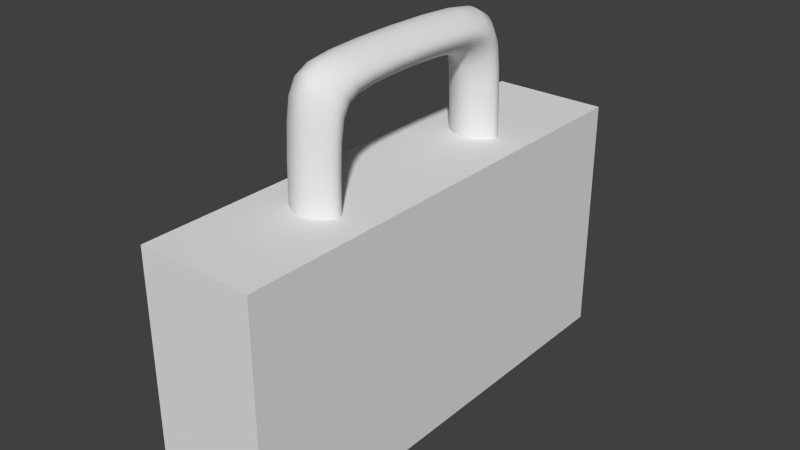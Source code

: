 # Source: medkit.blend  (saved by Blender 2.64.0; exported with 4.5.12 LTS)
import bpy
from mathutils import Matrix  # noqa: F401  (used for matrix-valued properties, if any)

bpy.ops.wm.read_factory_settings(use_empty=True)
scene = bpy.context.scene
scene.name = 'Scene'

# ---- collections
col_collection_1 = bpy.data.collections.new('Collection 1'); scene.collection.children.link(col_collection_1)

# ---- materials (node trees are filled in below, after node groups)
mat_material_001 = bpy.data.materials.new('Material.001')
mat_material_001.alpha_threshold = 0.0
mat_material_001.use_transparent_shadow = False
mat_material_001.specular_color = (0.2395, 0.2395, 0.2395)
mat_material_001.roughness = 0.5
mat_material_001.line_color = (0.0, 0.0, 0.0, 1.0)
mat_material = bpy.data.materials.new('Material')
mat_material.alpha_threshold = 0.0
mat_material.use_transparent_shadow = False
mat_material.specular_color = (0.1473, 0.1473, 0.1473)
mat_material.roughness = 0.5
mat_material.line_color = (0.0, 0.0, 0.0, 1.0)

# ---- node groups
ng_auto_smooth = bpy.data.node_groups.new('Auto Smooth', 'GeometryNodeTree')
_s = ng_auto_smooth.interface.new_socket(name='Geometry', in_out='OUTPUT', socket_type='NodeSocketGeometry')
_s = ng_auto_smooth.interface.new_socket(name='Geometry', in_out='INPUT', socket_type='NodeSocketGeometry')
_s = ng_auto_smooth.interface.new_socket(name='Angle', in_out='INPUT', socket_type='NodeSocketFloat')
_s.subtype = 'ANGLE'
_s.min_value = 0.0
_s.max_value = 3.142
ng_auto_smooth.is_modifier = True
_N = ng_auto_smooth.nodes; _L = ng_auto_smooth.links
n0 = _N.new('NodeGroupOutput'); n0.name = 'Group Output'; n0.location = (480, -100)
n1 = _N.new('NodeGroupInput'); n1.name = 'Group Input'; n1.location = (-420, -300)
n2 = _N.new('NodeGroupInput'); n2.name = 'Group Input.001'; n2.location = (-60, -100)
n3 = _N.new('GeometryNodeSetShadeSmooth'); n3.name = 'Set Shade Smooth'; n3.location = (120, -100)
n3.domain = 'EDGE'
n4 = _N.new('GeometryNodeSetShadeSmooth'); n4.name = 'Set Shade Smooth.001'; n4.location = (300, -100)
n5 = _N.new('GeometryNodeInputMeshEdgeAngle'); n5.name = 'Edge Angle'; n5.location = (-420, -220)
n6 = _N.new('GeometryNodeInputEdgeSmooth'); n6.name = 'Is Edge Smooth'; n6.location = (-60, -160)
n7 = _N.new('GeometryNodeInputShadeSmooth'); n7.name = 'Is Face Smooth'; n7.location = (-240, -340)
n8 = _N.new('FunctionNodeBooleanMath'); n8.name = 'Boolean Math'; n8.location = (-60, -220)
n9 = _N.new('FunctionNodeCompare'); n9.name = 'Compare'; n9.location = (-240, -180)
n9.operation = 'LESS_EQUAL'
_L.new(n5.outputs[0], n9.inputs[0])
_L.new(n4.outputs[0], n0.inputs[0])
_L.new(n1.outputs[1], n9.inputs[1])
_L.new(n9.outputs[0], n8.inputs[0])
_L.new(n7.outputs[0], n8.inputs[1])
_L.new(n2.outputs[0], n3.inputs[0])
_L.new(n6.outputs[0], n3.inputs[1])
_L.new(n3.outputs[0], n4.inputs[0])
_L.new(n8.outputs[0], n3.inputs[2])
n0.is_active_output = True

# ---- material node trees

# ---- world
world_world = bpy.data.worlds.new('World'); scene.world = world_world
world_world.color = (0.05088, 0.05088, 0.05088)
world_world.use_sun_shadow = False
world_world.sun_shadow_jitter_overblur = 0.0
world_world.cycles.sampling_method = 'MANUAL'
world_world.cycles.sample_map_resolution = 256

# ---- meshes
me_plane = bpy.data.meshes.new('Plane')
me_plane.from_pydata([(0.661, -0.8076, -0.2157), (0.7496, -0.8963, -0.2157), (-0.7496, -0.8963, -0.2157), (-0.661, -0.8076, -0.2157), (0.8076, -0.661, -0.2157), (0.8963, -0.7496, -0.2157), (0.8963, 0.7496, -0.2157), (0.8076, 0.661, -0.2157), (0.8489, -1.0, 0.06459), (-0.8489, -1.0, 0.06459), (-0.8489, -1.0, -0.06459), (0.8489, -1.0, -0.06459), (1.0, -0.8489, 0.06459), (1.0, 0.8489, 0.06459), (1.0, 0.8489, -0.06459), (1.0, -0.8489, -0.06459), (-1.0, 0.8489, 0.06459), (-1.0, -0.8489, 0.06459), (-1.0, -0.8489, -0.06459), (-1.0, 0.8489, -0.06459), (-0.8076, 0.661, -0.2157), (-0.8963, 0.7496, -0.2157), (-0.8963, -0.7496, -0.2157), (-0.8076, -0.661, -0.2157), (0.661, 0.8076, -0.2157), (0.7496, 0.8963, -0.2157), (-0.7496, 0.8963, -0.2157), (-0.661, 0.8076, -0.2157), (0.8489, 1.0, 0.06459), (-0.8489, 1.0, 0.06459), (-0.8489, 1.0, -0.06459), (0.8489, 1.0, -0.06459), (0.5529, -0.7039, -0.06459), (-0.5529, -0.7039, -0.06459), (-0.5529, -0.7039, 0.06459), (0.5529, -0.7039, 0.06459), (0.7039, -0.5529, -0.06459), (0.7039, 0.5529, -0.06459), (0.7039, 0.5529, 0.06459), (0.7039, -0.5529, 0.06459), (-0.7039, 0.5529, -0.06459), (-0.7039, -0.5529, -0.06459), (-0.7039, -0.5529, 0.06459), (-0.7039, 0.5529, 0.06459), (0.5529, 0.7039, -0.06459), (-0.5529, 0.7039, -0.06459), (-0.5529, 0.7039, 0.06459), (0.5529, 0.7039, 0.06459), (0.661, -0.8076, 0.2157), (-0.661, -0.8076, 0.2157), (-0.7496, -0.8963, 0.2157), (0.7496, -0.8963, 0.2157), (0.8076, -0.661, 0.2157), (0.8076, 0.661, 0.2157), (0.8963, 0.7496, 0.2157), (0.8963, -0.7496, 0.2157), (-0.8076, 0.661, 0.2157), (-0.8076, -0.661, 0.2157), (-0.8963, -0.7496, 0.2157), (-0.8963, 0.7496, 0.2157), (0.661, 0.8076, 0.2157), (-0.661, 0.8076, 0.2157), (-0.7496, 0.8963, 0.2157), (0.7496, 0.8963, 0.2157)], [], [(0, 1, 2, 3), (4, 7, 6, 5), (8, 9, 10, 11), (12, 15, 14, 13), (16, 19, 18, 17), (20, 23, 22, 21), (24, 27, 26, 25), (28, 31, 30, 29), (32, 33, 34, 35), (36, 39, 38, 37), (40, 43, 42, 41), (44, 47, 46, 45), (48, 49, 50, 51), (52, 55, 54, 53), (56, 59, 58, 57), (60, 63, 62, 61), (4, 5, 1, 0), (11, 10, 2, 1), (22, 23, 3, 2), (33, 32, 0, 3), (15, 5, 6, 14), (25, 6, 7, 24), (37, 7, 4, 36), (51, 50, 9, 8), (17, 18, 10, 9), (15, 12, 8, 11), (55, 12, 13, 54), (28, 13, 14, 31), (59, 16, 17, 58), (22, 18, 19, 21), (30, 19, 16, 29), (27, 20, 21, 26), (41, 23, 20, 40), (31, 25, 26, 30), (45, 27, 24, 44), (63, 28, 29, 62), (41, 42, 34, 33), (49, 48, 35, 34), (39, 36, 32, 35), (44, 37, 38, 47), (53, 38, 39, 52), (57, 42, 43, 56), (46, 43, 40, 45), (61, 46, 47, 60), (57, 58, 50, 49), (55, 52, 48, 51), (60, 53, 54, 63), (62, 59, 56, 61), (5, 15, 11, 1), (18, 22, 2, 10), (25, 31, 14, 6), (21, 19, 30, 26), (36, 4, 0, 32), (23, 41, 33, 3), (37, 44, 24, 7), (20, 27, 45, 40), (12, 55, 51, 8), (58, 17, 9, 50), (54, 13, 28, 63), (62, 29, 16, 59), (52, 39, 35, 48), (57, 49, 34, 42), (60, 47, 38, 53), (56, 43, 46, 61)])
me_plane.polygons.foreach_set('use_smooth', [True] * 64)
me_plane.materials.append(mat_material_001)
me_plane.use_remesh_preserve_volume = False
me_plane.use_remesh_preserve_attributes = False
me_plane.use_mirror_vertex_groups = False
me_plane.update()
me_cube = bpy.data.meshes.new('Cube')
me_cube.from_pydata([(1.0, 1.0, -1.0), (1.0, -1.0, -1.0), (-1.0, -1.0, -1.0), (-1.0, 1.0, -1.0), (1.0, 1.0, 1.0), (1.0, -1.0, 1.0), (-1.0, -1.0, 1.0), (-1.0, 1.0, 1.0)], [], [(0, 1, 2, 3), (4, 7, 6, 5), (0, 4, 5, 1), (1, 5, 6, 2), (2, 6, 7, 3), (4, 0, 3, 7)])
_uv = me_cube.uv_layers.new(name='UVMap')
_uv.uv.foreach_set('vector', [0.8936, 0.9156, 0.953, 0.9156, 0.953, 0.975, 0.8936, 0.975, 0.8936, 0.9156, 0.953, 0.9156, 0.953, 0.975, 0.8936, 0.975, 0.0, 0.0, 1.0, 0.0, 1.0, 1.0, 0.0, 1.0, 0.8936, 0.9156, 0.953, 0.9156, 0.953, 0.975, 0.8936, 0.975, 0.0, 0.0, 1.0, 0.0, 1.0, 1.0, 0.0, 1.0, 0.8936, 0.9156, 0.953, 0.9156, 0.953, 0.975, 0.8936, 0.975])
me_cube.materials.append(mat_material)
me_cube.use_remesh_preserve_volume = False
me_cube.use_remesh_preserve_attributes = False
me_cube.use_mirror_vertex_groups = False
me_cube.update()

# ---- objects
ob_plane = bpy.data.objects.new('Plane', me_plane)
ob_cube = bpy.data.objects.new('Cube', me_cube)

# ---- transforms, parenting, visibility, modifiers, constraints
ob_plane.location = (0.0, 0.0, 0.6256)
ob_plane.rotation_euler = (3.423e-08, -1.571, 0.0)
ob_plane.scale = (0.2959, 0.2959, 0.2959)
ob_plane.lineart.crease_threshold = 0.0
_m = ob_plane.modifiers.new('Subsurf', 'SUBSURF')
_m.uv_smooth = 'PRESERVE_CORNERS'
_m.quality = 2
_m.levels = 0
_m.show_only_control_edges = False
_m = ob_plane.modifiers.new('Auto Smooth', 'NODES')
_m.node_group = ng_auto_smooth
_gi = [s.identifier for s in ng_auto_smooth.interface.items_tree if s.item_type == 'SOCKET' and s.in_out == 'INPUT']
_m[_gi[1]] = 1.396  # Angle
ob_cube.location = (0.0, 0.0, 0.3358)
ob_cube.scale = (0.1366, 0.5534, 0.2845)
ob_cube.lock_rotations_4d = False
ob_cube.empty_display_type = 'ARROWS'
ob_cube.lineart.crease_threshold = 0.0

# ---- collection membership
col_collection_1.objects.link(ob_plane)
col_collection_1.objects.link(ob_cube)

# ---- scene / render settings (as saved in the file)
scene.frame_start = 1; scene.frame_end = 250; scene.frame_set(1)
scene.render.engine = 'BLENDER_EEVEE_NEXT'
scene.render.image_settings.color_mode = 'RGB'
scene.render.image_settings.compression = 90
scene.render.resolution_percentage = 50
scene.render.dither_intensity = 0.0
scene.render.bake_margin = 2
scene.render.bake_bias = 0.0
scene.cycles.use_denoising = False
scene.cycles.samples = 10
scene.cycles.sampling_pattern = 'TABULATED_SOBOL'
scene.cycles.light_sampling_threshold = 0.0
scene.cycles.use_adaptive_sampling = False
scene.cycles.use_light_tree = False
scene.cycles.blur_glossy = 0.0
scene.cycles.volume_bounces = 1
scene.cycles.pixel_filter_type = 'GAUSSIAN'
scene.cycles.sample_clamp_indirect = 0.0
scene.view_settings.view_transform = 'Standard'
bpy.context.view_layer.update()

# ---- added for rendering (the .blend has no active camera and no usable light): camera, sun
cam_auto = bpy.data.cameras.new('AutoCamera')
cam_auto.lens = 50.0
cam_auto.sensor_width = 36.0
cam_auto.clip_end = 1000.0
ob_auto_camera = bpy.data.objects.new('AutoCamera', cam_auto)
scene.collection.objects.link(ob_auto_camera)
ob_auto_camera.location = (1.32703, -1.59244, 1.54807)
ob_auto_camera.rotation_euler = (1.09748, -7.21219e-08, 0.694738)
scene.camera = ob_auto_camera
light_auto_sun = bpy.data.lights.new('AutoSun', 'SUN')
light_auto_sun.energy = 3.0
light_auto_sun.angle = 0.0523599
ob_auto_sun = bpy.data.objects.new('AutoSun', light_auto_sun)
scene.collection.objects.link(ob_auto_sun)
ob_auto_sun.rotation_euler = (0.872665, 0.174533, 0.523599)
bpy.context.view_layer.update()

